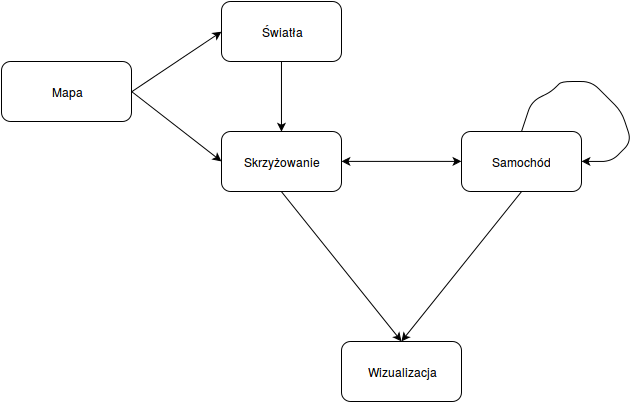

The diagram above was exported from draw.io. Its source (the exported page's mxGraphModel, read from the mxfile embedded in the PNG):
<mxGraphModel dx="989" dy="537" grid="1" gridSize="10" guides="1" tooltips="1" connect="1" arrows="1" fold="1" page="1" pageScale="1" pageWidth="826" pageHeight="1169" background="#ffffff" math="0" shadow="0">
  <root>
    <mxCell id="0" />
    <mxCell id="1" parent="0" />
    <mxCell id="2" value="Mapa" style="rounded=1;whiteSpace=wrap;html=1;" vertex="1" parent="1">
      <mxGeometry x="20" y="90" width="130" height="60" as="geometry" />
    </mxCell>
    <mxCell id="3" value="Światła&lt;br&gt;" style="rounded=1;whiteSpace=wrap;html=1;" vertex="1" parent="1">
      <mxGeometry x="240" y="30" width="120" height="60" as="geometry" />
    </mxCell>
    <mxCell id="4" value="Samochód&lt;br&gt;" style="rounded=1;whiteSpace=wrap;html=1;" vertex="1" parent="1">
      <mxGeometry x="480" y="160" width="120" height="60" as="geometry" />
    </mxCell>
    <mxCell id="5" value="Skrzyżowanie&lt;br&gt;" style="rounded=1;whiteSpace=wrap;html=1;" vertex="1" parent="1">
      <mxGeometry x="240" y="160" width="120" height="60" as="geometry" />
    </mxCell>
    <mxCell id="6" value="Wizualizacja&lt;br&gt;" style="rounded=1;whiteSpace=wrap;html=1;" vertex="1" parent="1">
      <mxGeometry x="360" y="370" width="120" height="60" as="geometry" />
    </mxCell>
    <mxCell id="11" value="" style="endArrow=classic;startArrow=classic;html=1;entryX=0;entryY=0.5;exitX=1;exitY=0.5;" edge="1" parent="1" source="5" target="4">
      <mxGeometry width="50" height="50" relative="1" as="geometry">
        <mxPoint x="10" y="60" as="sourcePoint" />
        <mxPoint x="60" y="10" as="targetPoint" />
      </mxGeometry>
    </mxCell>
    <mxCell id="12" value="" style="endArrow=classic;html=1;entryX=0.5;entryY=0;exitX=0.5;exitY=1;" edge="1" parent="1" source="4" target="6">
      <mxGeometry width="50" height="50" relative="1" as="geometry">
        <mxPoint x="10" y="60" as="sourcePoint" />
        <mxPoint x="60" y="10" as="targetPoint" />
      </mxGeometry>
    </mxCell>
    <mxCell id="13" value="" style="endArrow=classic;html=1;entryX=0.5;entryY=0;exitX=0.5;exitY=1;" edge="1" parent="1" source="5" target="6">
      <mxGeometry x="20" y="20" width="50" height="50" as="geometry">
        <mxPoint x="20" y="70" as="sourcePoint" />
        <mxPoint x="70" y="20" as="targetPoint" />
      </mxGeometry>
    </mxCell>
    <mxCell id="14" value="" style="endArrow=classic;html=1;entryX=0.5;entryY=0;exitX=0.5;exitY=1;" edge="1" parent="1" source="3" target="5">
      <mxGeometry width="50" height="50" relative="1" as="geometry">
        <mxPoint x="10" y="60" as="sourcePoint" />
        <mxPoint x="60" y="10" as="targetPoint" />
      </mxGeometry>
    </mxCell>
    <mxCell id="15" value="" style="endArrow=classic;html=1;entryX=0;entryY=0.5;exitX=1;exitY=0.5;" edge="1" parent="1" source="2" target="3">
      <mxGeometry width="50" height="50" relative="1" as="geometry">
        <mxPoint x="10" y="60" as="sourcePoint" />
        <mxPoint x="60" y="10" as="targetPoint" />
      </mxGeometry>
    </mxCell>
    <mxCell id="16" value="" style="endArrow=classic;html=1;entryX=0;entryY=0.5;exitX=1;exitY=0.5;" edge="1" parent="1" source="2" target="5">
      <mxGeometry width="50" height="50" relative="1" as="geometry">
        <mxPoint x="10" y="60" as="sourcePoint" />
        <mxPoint x="60" y="10" as="targetPoint" />
      </mxGeometry>
    </mxCell>
    <mxCell id="17" value="" style="endArrow=classic;html=1;exitX=0.5;exitY=0;entryX=1;entryY=0.5;" edge="1" parent="1" source="4" target="4">
      <mxGeometry width="50" height="50" relative="1" as="geometry">
        <mxPoint x="580" y="130" as="sourcePoint" />
        <mxPoint x="630" y="80" as="targetPoint" />
        <Array as="points">
          <mxPoint x="550" y="130" />
          <mxPoint x="570" y="120" />
          <mxPoint x="580" y="110" />
          <mxPoint x="610" y="110" />
          <mxPoint x="640" y="140" />
          <mxPoint x="650" y="170" />
          <mxPoint x="630" y="190" />
        </Array>
      </mxGeometry>
    </mxCell>
  </root>
</mxGraphModel>